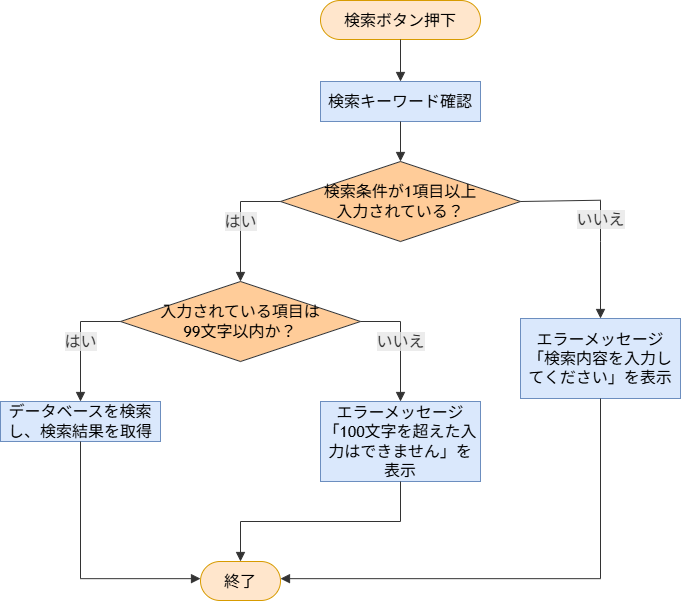

The diagram above was exported from draw.io. Its source (the exported page's mxGraphModel, read from the mxfile embedded in the PNG):
<mxGraphModel dx="16" dy="-719" grid="1" gridSize="10" guides="1" tooltips="1" connect="1" arrows="1" fold="1" page="1" pageScale="1" pageWidth="827" pageHeight="1169" math="0" shadow="0">
  <root>
    <mxCell id="0" />
    <mxCell id="1" parent="0" />
    <UserObject label="検索ボタン押下" mermaidId="n:A" mermaidBaseStyle="html=1;rounded=1;whiteSpace=wrap;arcSize=50;strokeWidth=1;fillColor=light-dark(#ECECFF,#1f2020);strokeColor=light-dark(#9370DB,#cccccc);fontColor=light-dark(#333333,#cccccc);fontFamily=Trebuchet MS,Verdana,Arial,sans-serif;fontSize=16;" mermaidBaseValue="検索ボタン押下" id="54">
      <mxCell style="html=1;rounded=1;whiteSpace=wrap;arcSize=50;strokeWidth=1;fontFamily=Trebuchet MS,Verdana,Arial,sans-serif;fontSize=16;fillColor=#ffe6cc;strokeColor=#d79b00;" parent="1" vertex="1">
        <mxGeometry x="1210" y="1610" width="160" height="39" as="geometry" />
      </mxCell>
    </UserObject>
    <UserObject label="検索キーワード確認" mermaidId="n:B" mermaidBaseStyle="html=1;whiteSpace=wrap;strokeWidth=1;fillColor=light-dark(#ECECFF,#1f2020);strokeColor=light-dark(#9370DB,#cccccc);fontColor=light-dark(#333333,#cccccc);fontFamily=Trebuchet MS,Verdana,Arial,sans-serif;fontSize=16;" mermaidBaseValue="検索キーワード確認" id="55">
      <mxCell style="html=1;whiteSpace=wrap;strokeWidth=1;fillColor=#dae8fc;strokeColor=#6c8ebf;fontFamily=Trebuchet MS,Verdana,Arial,sans-serif;fontSize=16;" parent="1" vertex="1">
        <mxGeometry x="1210" y="1691" width="160" height="40" as="geometry" />
      </mxCell>
    </UserObject>
    <UserObject label="検索条件が1項目以上&lt;div&gt;入力されている？&lt;/div&gt;" mermaidId="n:C" mermaidBaseStyle="rhombus;html=1;strokeWidth=1;whiteSpace=wrap;fillColor=light-dark(#ECECFF,#1f2020);strokeColor=light-dark(#9370DB,#cccccc);fontColor=light-dark(#333333,#cccccc);fontFamily=Trebuchet MS,Verdana,Arial,sans-serif;fontSize=16;" mermaidBaseValue="検索条件が1項目以上入力されている？" id="56">
      <mxCell style="rhombus;html=1;strokeWidth=1;whiteSpace=wrap;fillColor=#ffcc99;strokeColor=#36393d;fontFamily=Trebuchet MS,Verdana,Arial,sans-serif;fontSize=16;" parent="1" vertex="1">
        <mxGeometry x="1170" y="1771" width="240" height="80" as="geometry" />
      </mxCell>
    </UserObject>
    <UserObject label="入力されている項目は&lt;br&gt;99文字以内か？" mermaidId="n:D" mermaidBaseStyle="rhombus;html=1;strokeWidth=1;whiteSpace=wrap;fillColor=light-dark(#ECECFF,#1f2020);strokeColor=light-dark(#9370DB,#cccccc);fontColor=light-dark(#333333,#cccccc);fontFamily=Trebuchet MS,Verdana,Arial,sans-serif;fontSize=16;" mermaidBaseValue="入力されている項目は99文字以内か？" id="57">
      <mxCell style="rhombus;html=1;strokeWidth=1;whiteSpace=wrap;fillColor=#ffcc99;strokeColor=#36393d;fontFamily=Trebuchet MS,Verdana,Arial,sans-serif;fontSize=16;" parent="1" vertex="1">
        <mxGeometry x="1010" y="1891" width="240" height="80" as="geometry" />
      </mxCell>
    </UserObject>
    <UserObject label="エラーメッセージ「検索内容を⼊⼒してください」を表示" mermaidId="n:F" mermaidBaseStyle="html=1;whiteSpace=wrap;strokeWidth=1;fillColor=light-dark(#ECECFF,#1f2020);strokeColor=light-dark(#9370DB,#cccccc);fontColor=light-dark(#333333,#cccccc);fontFamily=Trebuchet MS,Verdana,Arial,sans-serif;fontSize=16;" mermaidBaseValue="エラーメッセージ「検索内容を⼊⼒してください」を表示" id="58">
      <mxCell style="html=1;whiteSpace=wrap;strokeWidth=1;fillColor=#dae8fc;strokeColor=#6c8ebf;fontFamily=Trebuchet MS,Verdana,Arial,sans-serif;fontSize=16;" parent="1" vertex="1">
        <mxGeometry x="1410" y="1928" width="160" height="80" as="geometry" />
      </mxCell>
    </UserObject>
    <UserObject label="データベースを検索し、検索結果を取得" mermaidId="n:E" mermaidBaseStyle="html=1;whiteSpace=wrap;strokeWidth=1;fillColor=light-dark(#ECECFF,#1f2020);strokeColor=light-dark(#9370DB,#cccccc);fontColor=light-dark(#333333,#cccccc);fontFamily=Trebuchet MS,Verdana,Arial,sans-serif;fontSize=16;" mermaidBaseValue="データベースを検索し、検索結果を取得" id="59">
      <mxCell style="html=1;whiteSpace=wrap;strokeWidth=1;fillColor=#dae8fc;strokeColor=#6c8ebf;fontFamily=Trebuchet MS,Verdana,Arial,sans-serif;fontSize=16;" parent="1" vertex="1">
        <mxGeometry x="890" y="2011" width="160" height="40" as="geometry" />
      </mxCell>
    </UserObject>
    <UserObject label="エラーメッセージ「100⽂字を超えた入力はできません」を表示" mermaidId="n:G" mermaidBaseStyle="html=1;whiteSpace=wrap;strokeWidth=1;fillColor=light-dark(#ECECFF,#1f2020);strokeColor=light-dark(#9370DB,#cccccc);fontColor=light-dark(#333333,#cccccc);fontFamily=Trebuchet MS,Verdana,Arial,sans-serif;fontSize=16;" mermaidBaseValue="エラーメッセージ「100⽂字を超えた入力はできません」を表示" id="60">
      <mxCell style="html=1;whiteSpace=wrap;strokeWidth=1;fillColor=#dae8fc;strokeColor=#6c8ebf;fontFamily=Trebuchet MS,Verdana,Arial,sans-serif;fontSize=16;" parent="1" vertex="1">
        <mxGeometry x="1210" y="2011" width="160" height="80" as="geometry" />
      </mxCell>
    </UserObject>
    <UserObject label="終了" mermaidId="n:H" mermaidBaseStyle="html=1;rounded=1;whiteSpace=wrap;arcSize=50;strokeWidth=1;fillColor=light-dark(#ECECFF,#1f2020);strokeColor=light-dark(#9370DB,#cccccc);fontColor=light-dark(#333333,#cccccc);fontFamily=Trebuchet MS,Verdana,Arial,sans-serif;fontSize=16;" mermaidBaseValue="終了" id="61">
      <mxCell style="html=1;rounded=1;whiteSpace=wrap;arcSize=50;strokeWidth=1;fontFamily=Trebuchet MS,Verdana,Arial,sans-serif;fontSize=16;fillColor=#ffe6cc;strokeColor=#d79b00;" parent="1" vertex="1">
        <mxGeometry x="1090" y="2171" width="80" height="39" as="geometry" />
      </mxCell>
    </UserObject>
    <UserObject label="" mermaidId="e:A-&gt;B#0" mermaidBaseStyle="curved=1;startArrow=none;endArrow=block;endSize=7;strokeColor=light-dark(#333333,#cccccc);exitX=0.5;exitY=1;entryX=0.5;entryY=0;" mermaidBaseValue="" id="62">
      <mxCell style="curved=1;startArrow=none;endArrow=block;endSize=7;strokeColor=light-dark(#333333,#cccccc);exitX=0.5;exitY=1;entryX=0.5;entryY=0;rounded=0;" parent="1" source="54" target="55" edge="1">
        <mxGeometry relative="1" as="geometry">
          <Array as="points" />
        </mxGeometry>
      </mxCell>
    </UserObject>
    <UserObject label="" mermaidId="e:B-&gt;C#0" mermaidBaseStyle="curved=1;startArrow=none;endArrow=block;endSize=7;strokeColor=light-dark(#333333,#cccccc);exitX=0.5;exitY=1;entryX=0.5;entryY=0;" mermaidBaseValue="" id="63">
      <mxCell style="curved=1;startArrow=none;endArrow=block;endSize=7;strokeColor=light-dark(#333333,#cccccc);exitX=0.5;exitY=1;entryX=0.5;entryY=0;rounded=0;" parent="1" source="55" target="56" edge="1">
        <mxGeometry relative="1" as="geometry">
          <Array as="points" />
        </mxGeometry>
      </mxCell>
    </UserObject>
    <UserObject label="はい" mermaidId="e:C-&gt;D#0" mermaidBaseStyle="curved=1;startArrow=none;endArrow=block;endSize=7;strokeColor=light-dark(#333333,#cccccc);html=1;fontSize=16;labelBackgroundColor=light-dark(#E8E8E88D,#2a2a2a8D);fontFamily=Trebuchet MS,Verdana,Arial,sans-serif;fontColor=light-dark(#333333,#cccccc);exitX=0;exitY=0.99;entryX=0.5;entryY=0;" mermaidBaseValue="はい" id="64">
      <mxCell style="curved=0;startArrow=none;endArrow=block;endSize=7;strokeColor=light-dark(#333333,#cccccc);html=1;fontSize=16;labelBackgroundColor=light-dark(#E8E8E88D,#2a2a2a8D);fontFamily=Trebuchet MS,Verdana,Arial,sans-serif;fontColor=light-dark(#333333,#cccccc);exitX=0;exitY=0.5;entryX=0.5;entryY=0;rounded=0;exitDx=0;exitDy=0;" parent="1" source="56" target="57" edge="1">
        <mxGeometry relative="1" as="geometry">
          <Array as="points">
            <mxPoint x="1130" y="1811" />
          </Array>
        </mxGeometry>
      </mxCell>
    </UserObject>
    <UserObject label="いいえ" mermaidId="e:C-&gt;F#0" mermaidBaseStyle="curved=1;startArrow=none;endArrow=block;endSize=7;strokeColor=light-dark(#333333,#cccccc);html=1;fontSize=16;labelBackgroundColor=light-dark(#E8E8E88D,#2a2a2a8D);fontFamily=Trebuchet MS,Verdana,Arial,sans-serif;fontColor=light-dark(#333333,#cccccc);exitX=1;exitY=0.76;entryX=0.5;entryY=0;" mermaidBaseValue="いいえ" id="65">
      <mxCell style="curved=0;startArrow=none;endArrow=block;endSize=7;strokeColor=light-dark(#333333,#cccccc);html=1;fontSize=16;labelBackgroundColor=light-dark(#E8E8E88D,#2a2a2a8D);fontFamily=Trebuchet MS,Verdana,Arial,sans-serif;fontColor=light-dark(#333333,#cccccc);entryX=0.5;entryY=0;rounded=0;exitX=1;exitY=0.5;exitDx=0;exitDy=0;" parent="1" source="56" target="58" edge="1">
        <mxGeometry relative="1" as="geometry">
          <Array as="points">
            <mxPoint x="1490" y="1809.72" />
            <mxPoint x="1490" y="1851" />
          </Array>
          <mxPoint x="1410" y="1809.72" as="sourcePoint" />
        </mxGeometry>
      </mxCell>
    </UserObject>
    <UserObject label="はい" mermaidId="e:D-&gt;E#0" mermaidBaseStyle="curved=1;startArrow=none;endArrow=block;endSize=7;strokeColor=light-dark(#333333,#cccccc);html=1;fontSize=16;labelBackgroundColor=light-dark(#E8E8E88D,#2a2a2a8D);fontFamily=Trebuchet MS,Verdana,Arial,sans-serif;fontColor=light-dark(#333333,#cccccc);exitX=0.04;exitY=1;entryX=0.5;entryY=0;" mermaidBaseValue="はい" id="66">
      <mxCell style="curved=0;startArrow=none;endArrow=block;endSize=7;strokeColor=light-dark(#333333,#cccccc);html=1;fontSize=16;labelBackgroundColor=light-dark(#E8E8E88D,#2a2a2a8D);fontFamily=Trebuchet MS,Verdana,Arial,sans-serif;fontColor=light-dark(#333333,#cccccc);exitX=0;exitY=0.5;entryX=0.5;entryY=0;rounded=0;exitDx=0;exitDy=0;" parent="1" source="57" target="59" edge="1">
        <mxGeometry relative="1" as="geometry">
          <Array as="points">
            <mxPoint x="970" y="1931" />
          </Array>
        </mxGeometry>
      </mxCell>
    </UserObject>
    <UserObject label="いいえ" mermaidId="e:D-&gt;G#0" mermaidBaseStyle="curved=1;startArrow=none;endArrow=block;endSize=7;strokeColor=light-dark(#333333,#cccccc);html=1;fontSize=16;labelBackgroundColor=light-dark(#E8E8E88D,#2a2a2a8D);fontFamily=Trebuchet MS,Verdana,Arial,sans-serif;fontColor=light-dark(#333333,#cccccc);exitX=0.96;exitY=1;entryX=0.5;entryY=0;" mermaidBaseValue="いいえ" id="67">
      <mxCell style="curved=0;startArrow=none;endArrow=block;endSize=7;strokeColor=light-dark(#333333,#cccccc);html=1;fontSize=16;labelBackgroundColor=light-dark(#E8E8E88D,#2a2a2a8D);fontFamily=Trebuchet MS,Verdana,Arial,sans-serif;fontColor=light-dark(#333333,#cccccc);exitX=1;exitY=0.5;entryX=0.5;entryY=0;rounded=0;exitDx=0;exitDy=0;" parent="1" source="57" target="60" edge="1">
        <mxGeometry relative="1" as="geometry">
          <Array as="points">
            <mxPoint x="1290" y="1931" />
          </Array>
        </mxGeometry>
      </mxCell>
    </UserObject>
    <UserObject label="" mermaidId="e:E-&gt;H#0" mermaidBaseStyle="curved=1;startArrow=none;endArrow=block;endSize=7;strokeColor=light-dark(#333333,#cccccc);exitX=0.5;exitY=1;entryX=0;entryY=0.44;" mermaidBaseValue="" id="68">
      <mxCell style="curved=0;startArrow=none;endArrow=block;endSize=7;strokeColor=light-dark(#333333,#cccccc);exitX=0.5;exitY=1;entryX=0;entryY=0.44;rounded=0;" parent="1" source="59" target="61" edge="1">
        <mxGeometry relative="1" as="geometry">
          <Array as="points">
            <mxPoint x="970" y="2188.16" />
          </Array>
        </mxGeometry>
      </mxCell>
    </UserObject>
    <UserObject label="" mermaidId="e:F-&gt;H#0" mermaidBaseStyle="curved=1;startArrow=none;endArrow=block;endSize=7;strokeColor=light-dark(#333333,#cccccc);exitX=0.5;exitY=1;entryX=1;entryY=0.44;" mermaidBaseValue="" id="69">
      <mxCell style="curved=0;startArrow=none;endArrow=block;endSize=7;strokeColor=light-dark(#333333,#cccccc);exitX=0.5;exitY=1;entryX=1;entryY=0.44;rounded=0;" parent="1" source="58" target="61" edge="1">
        <mxGeometry relative="1" as="geometry">
          <Array as="points">
            <mxPoint x="1490" y="2188.16" />
          </Array>
        </mxGeometry>
      </mxCell>
    </UserObject>
    <UserObject label="" mermaidId="e:G-&gt;H#0" mermaidBaseStyle="curved=1;startArrow=none;endArrow=block;endSize=7;strokeColor=light-dark(#333333,#cccccc);exitX=0.5;exitY=1;entryX=0.5;entryY=0;" mermaidBaseValue="" id="70">
      <mxCell style="curved=0;startArrow=none;endArrow=block;endSize=7;strokeColor=light-dark(#333333,#cccccc);exitX=0.5;exitY=1;entryX=0.5;entryY=0;rounded=0;" parent="1" source="60" target="61" edge="1">
        <mxGeometry relative="1" as="geometry">
          <Array as="points">
            <mxPoint x="1290" y="2131" />
            <mxPoint x="1130" y="2131" />
          </Array>
        </mxGeometry>
      </mxCell>
    </UserObject>
  </root>
</mxGraphModel>